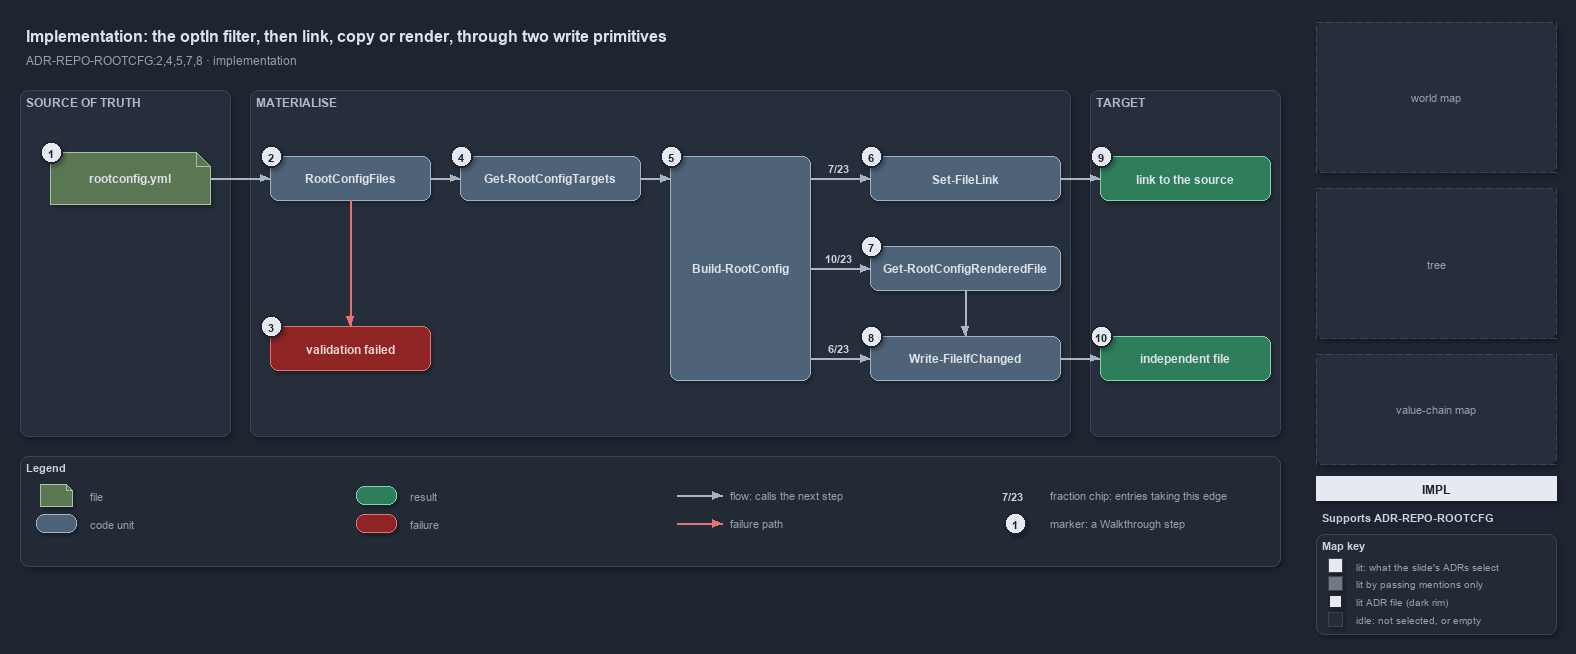

The diagram above was exported from draw.io. Its source (the exported page's mxGraphModel, read from the mxfile embedded in the PNG):
<mxGraphModel dx="1024" dy="768" grid="0" gridSize="10" guides="1" tooltips="1" connect="1" arrows="1" fold="1" page="1" pageScale="1" pageWidth="1572" pageHeight="640" background="#1E2430" math="0" shadow="1">
  <root>
    <mxCell id="0" />
    <mxCell id="1" parent="0" />
    <mxCell id="title" value="Implementation: the optIn filter, then link, copy or render, through two write primitives" style="text;html=1;align=left;verticalAlign=middle;fontSize=16;fontStyle=1;fontColor=#DDE2E9;" vertex="1" parent="1">
      <mxGeometry x="20" y="14" width="1260" height="30" as="geometry" />
    </mxCell>
    <mxCell id="subtitle" value="ADR-REPO-ROOTCFG:2,4,5,7,8 &amp;#183; implementation" style="text;html=1;align=left;verticalAlign=middle;fontSize=12;fontColor=#949FAE;" vertex="1" parent="1">
      <mxGeometry x="20" y="44" width="1240" height="20" as="geometry" />
    </mxCell>
    <mxCell id="band-source" value="SOURCE OF TRUTH" style="rounded=1;html=1;arcSize=3;fillColor=#262E3B;strokeColor=#3A4555;verticalAlign=top;align=left;spacingLeft=8;fontStyle=1;fontSize=12;fontColor=#B0BAC7;" vertex="1" parent="1">
      <mxGeometry x="20" y="84" width="210" height="346" as="geometry" />
    </mxCell>
    <mxCell id="band-write" value="MATERIALISE" style="rounded=1;html=1;arcSize=3;fillColor=#262E3B;strokeColor=#3A4555;verticalAlign=top;align=left;spacingLeft=8;fontStyle=1;fontSize=12;fontColor=#B0BAC7;" vertex="1" parent="1">
      <mxGeometry x="250" y="84" width="820" height="346" as="geometry" />
    </mxCell>
    <mxCell id="band-target" value="TARGET" style="rounded=1;html=1;arcSize=3;fillColor=#262E3B;strokeColor=#3A4555;verticalAlign=top;align=left;spacingLeft=8;fontStyle=1;fontSize=12;fontColor=#B0BAC7;" vertex="1" parent="1">
      <mxGeometry x="1090" y="84" width="190" height="346" as="geometry" />
    </mxCell>
    <mxCell id="f-registry" value="&lt;b&gt;rootconfig.yml&lt;/b&gt;" style="shape=note;size=14;whiteSpace=wrap;html=1;fillColor=#5B7653;strokeColor=#A9C29F;fontColor=#DDE2E9;fontSize=12;" vertex="1" parent="1">
      <mxGeometry x="50" y="146" width="160" height="52" as="geometry" />
    </mxCell>
    <mxCell id="c-type" value="&lt;b&gt;RootConfigFiles&lt;/b&gt;" style="rounded=1;whiteSpace=wrap;html=1;arcSize=20;fillColor=#4E6378;strokeColor=#9FB3C8;fontColor=#DDE2E9;fontSize=12;" vertex="1" parent="1">
      <mxGeometry x="270" y="150" width="160" height="44" as="geometry" />
    </mxCell>
    <mxCell id="x-type" value="&lt;b&gt;validation failed&lt;/b&gt;" style="rounded=1;whiteSpace=wrap;html=1;arcSize=20;fillColor=#8E2424;strokeColor=#E57373;fontColor=#EFD4D4;fontSize=12;" vertex="1" parent="1">
      <mxGeometry x="270" y="320" width="160" height="44" as="geometry" />
    </mxCell>
    <mxCell id="c-targets" value="&lt;b&gt;Get-RootConfigTargets&lt;/b&gt;" style="rounded=1;whiteSpace=wrap;html=1;arcSize=20;fillColor=#4E6378;strokeColor=#9FB3C8;fontColor=#DDE2E9;fontSize=12;" vertex="1" parent="1">
      <mxGeometry x="460" y="150" width="180" height="44" as="geometry" />
    </mxCell>
    <mxCell id="c-build" value="&lt;b&gt;Build-RootConfig&lt;/b&gt;" style="rounded=1;whiteSpace=wrap;html=1;arcSize=20;fillColor=#4E6378;strokeColor=#9FB3C8;fontColor=#DDE2E9;fontSize=12;" vertex="1" parent="1">
      <mxGeometry x="670" y="150" width="140" height="224" as="geometry" />
    </mxCell>
    <mxCell id="c-link" value="&lt;b&gt;Set-FileLink&lt;/b&gt;" style="rounded=1;whiteSpace=wrap;html=1;arcSize=20;fillColor=#4E6378;strokeColor=#9FB3C8;fontColor=#DDE2E9;fontSize=12;" vertex="1" parent="1">
      <mxGeometry x="870" y="150" width="190" height="44" as="geometry" />
    </mxCell>
    <mxCell id="c-render" value="&lt;b&gt;Get-RootConfigRenderedFile&lt;/b&gt;" style="rounded=1;whiteSpace=wrap;html=1;arcSize=20;fillColor=#4E6378;strokeColor=#9FB3C8;fontColor=#DDE2E9;fontSize=12;" vertex="1" parent="1">
      <mxGeometry x="870" y="240" width="190" height="44" as="geometry" />
    </mxCell>
    <mxCell id="c-write" value="&lt;b&gt;Write-FileIfChanged&lt;/b&gt;" style="rounded=1;whiteSpace=wrap;html=1;arcSize=20;fillColor=#4E6378;strokeColor=#9FB3C8;fontColor=#DDE2E9;fontSize=12;" vertex="1" parent="1">
      <mxGeometry x="870" y="330" width="190" height="44" as="geometry" />
    </mxCell>
    <mxCell id="r-link" value="&lt;b&gt;link to the source&lt;/b&gt;" style="rounded=1;whiteSpace=wrap;html=1;arcSize=20;fillColor=#2E7D5B;strokeColor=#7FD3AE;fontColor=#DDE2E9;fontSize=12;" vertex="1" parent="1">
      <mxGeometry x="1100" y="150" width="170" height="44" as="geometry" />
    </mxCell>
    <mxCell id="r-file" value="&lt;b&gt;independent file&lt;/b&gt;" style="rounded=1;whiteSpace=wrap;html=1;arcSize=20;fillColor=#2E7D5B;strokeColor=#7FD3AE;fontColor=#DDE2E9;fontSize=12;" vertex="1" parent="1">
      <mxGeometry x="1100" y="330" width="170" height="44" as="geometry" />
    </mxCell>
    <mxCell id="port-build-l" value="" style="text;html=1;strokeColor=none;fillColor=none;" vertex="1" parent="1">
      <mxGeometry x="670" y="172" width="1" height="1" as="geometry" />
    </mxCell>
    <mxCell id="port-build-r1" value="" style="text;html=1;strokeColor=none;fillColor=none;" vertex="1" parent="1">
      <mxGeometry x="810" y="172" width="1" height="1" as="geometry" />
    </mxCell>
    <mxCell id="port-build-r2" value="" style="text;html=1;strokeColor=none;fillColor=none;" vertex="1" parent="1">
      <mxGeometry x="810" y="262" width="1" height="1" as="geometry" />
    </mxCell>
    <mxCell id="port-build-r3" value="" style="text;html=1;strokeColor=none;fillColor=none;" vertex="1" parent="1">
      <mxGeometry x="810" y="352" width="1" height="1" as="geometry" />
    </mxCell>
    <mxCell id="e-registry-type" value="" style="edgeStyle=orthogonalEdgeStyle;rounded=1;html=1;fontSize=10;fontColor=#CDD3DC;endArrow=block;strokeColor=#AAB4C3;shadow=0;" edge="1" parent="1" source="f-registry" target="c-type">
      <mxGeometry relative="1" as="geometry" />
    </mxCell>
    <mxCell id="e-type-fail" value="" style="edgeStyle=orthogonalEdgeStyle;rounded=1;html=1;endArrow=block;strokeColor=#E57373;shadow=0;" edge="1" parent="1" source="c-type" target="x-type">
      <mxGeometry relative="1" as="geometry" />
    </mxCell>
    <mxCell id="e-type-targets" value="" style="edgeStyle=orthogonalEdgeStyle;rounded=1;html=1;fontSize=10;fontColor=#CDD3DC;endArrow=block;strokeColor=#AAB4C3;shadow=0;" edge="1" parent="1" source="c-type" target="c-targets">
      <mxGeometry relative="1" as="geometry" />
    </mxCell>
    <mxCell id="e-targets-build" value="" style="edgeStyle=orthogonalEdgeStyle;rounded=1;html=1;fontSize=10;fontColor=#CDD3DC;endArrow=block;strokeColor=#AAB4C3;shadow=0;" edge="1" parent="1" source="c-targets" target="port-build-l">
      <mxGeometry relative="1" as="geometry" />
    </mxCell>
    <mxCell id="e-build-link" value="" style="edgeStyle=orthogonalEdgeStyle;rounded=1;html=1;fontSize=10;fontColor=#CDD3DC;endArrow=block;strokeColor=#AAB4C3;shadow=0;" edge="1" parent="1" source="port-build-r1" target="c-link">
      <mxGeometry relative="1" as="geometry" />
    </mxCell>
    <mxCell id="e-build-render" value="" style="edgeStyle=orthogonalEdgeStyle;rounded=1;html=1;fontSize=10;fontColor=#CDD3DC;endArrow=block;strokeColor=#AAB4C3;shadow=0;" edge="1" parent="1" source="port-build-r2" target="c-render">
      <mxGeometry relative="1" as="geometry" />
    </mxCell>
    <mxCell id="e-build-write" value="" style="edgeStyle=orthogonalEdgeStyle;rounded=1;html=1;fontSize=10;fontColor=#CDD3DC;endArrow=block;strokeColor=#AAB4C3;shadow=0;" edge="1" parent="1" source="port-build-r3" target="c-write">
      <mxGeometry relative="1" as="geometry" />
    </mxCell>
    <mxCell id="e-render-write" value="" style="edgeStyle=orthogonalEdgeStyle;rounded=1;html=1;fontSize=10;fontColor=#CDD3DC;endArrow=block;strokeColor=#AAB4C3;shadow=0;" edge="1" parent="1" source="c-render" target="c-write">
      <mxGeometry relative="1" as="geometry" />
    </mxCell>
    <mxCell id="e-link-result" value="" style="edgeStyle=orthogonalEdgeStyle;rounded=1;html=1;fontSize=10;fontColor=#CDD3DC;endArrow=block;strokeColor=#AAB4C3;shadow=0;" edge="1" parent="1" source="c-link" target="r-link">
      <mxGeometry relative="1" as="geometry" />
    </mxCell>
    <mxCell id="e-write-result" value="" style="edgeStyle=orthogonalEdgeStyle;rounded=1;html=1;fontSize=10;fontColor=#CDD3DC;endArrow=block;strokeColor=#AAB4C3;shadow=0;" edge="1" parent="1" source="c-write" target="r-file">
      <mxGeometry relative="1" as="geometry" />
    </mxCell>
    <mxCell id="frac-link" value="&lt;b&gt;7/23&lt;/b&gt;" style="text;html=1;align=center;verticalAlign=middle;fontSize=11;fontColor=#CDD3DC;fillColor=#1E2430;strokeColor=none;" vertex="1" parent="1">
      <mxGeometry x="818" y="152" width="40" height="18" as="geometry" />
    </mxCell>
    <mxCell id="frac-render" value="&lt;b&gt;10/23&lt;/b&gt;" style="text;html=1;align=center;verticalAlign=middle;fontSize=11;fontColor=#CDD3DC;fillColor=#1E2430;strokeColor=none;" vertex="1" parent="1">
      <mxGeometry x="818" y="242" width="40" height="18" as="geometry" />
    </mxCell>
    <mxCell id="frac-write" value="&lt;b&gt;6/23&lt;/b&gt;" style="text;html=1;align=center;verticalAlign=middle;fontSize=11;fontColor=#CDD3DC;fillColor=#1E2430;strokeColor=none;" vertex="1" parent="1">
      <mxGeometry x="818" y="332" width="40" height="18" as="geometry" />
    </mxCell>
    <mxCell id="mark-1" value="1" style="ellipse;html=1;fillColor=#E6EAF0;strokeColor=#1E2430;strokeWidth=2;fontColor=#1E2430;fontStyle=1;fontSize=11;" vertex="1" parent="1">
      <mxGeometry x="40" y="135" width="22" height="22" as="geometry" />
    </mxCell>
    <mxCell id="mark-2" value="2" style="ellipse;html=1;fillColor=#E6EAF0;strokeColor=#1E2430;strokeWidth=2;fontColor=#1E2430;fontStyle=1;fontSize=11;" vertex="1" parent="1">
      <mxGeometry x="260" y="139" width="22" height="22" as="geometry" />
    </mxCell>
    <mxCell id="mark-3" value="3" style="ellipse;html=1;fillColor=#E6EAF0;strokeColor=#1E2430;strokeWidth=2;fontColor=#1E2430;fontStyle=1;fontSize=11;" vertex="1" parent="1">
      <mxGeometry x="260" y="309" width="22" height="22" as="geometry" />
    </mxCell>
    <mxCell id="mark-4" value="4" style="ellipse;html=1;fillColor=#E6EAF0;strokeColor=#1E2430;strokeWidth=2;fontColor=#1E2430;fontStyle=1;fontSize=11;" vertex="1" parent="1">
      <mxGeometry x="450" y="139" width="22" height="22" as="geometry" />
    </mxCell>
    <mxCell id="mark-5" value="5" style="ellipse;html=1;fillColor=#E6EAF0;strokeColor=#1E2430;strokeWidth=2;fontColor=#1E2430;fontStyle=1;fontSize=11;" vertex="1" parent="1">
      <mxGeometry x="660" y="139" width="22" height="22" as="geometry" />
    </mxCell>
    <mxCell id="mark-6" value="6" style="ellipse;html=1;fillColor=#E6EAF0;strokeColor=#1E2430;strokeWidth=2;fontColor=#1E2430;fontStyle=1;fontSize=11;" vertex="1" parent="1">
      <mxGeometry x="860" y="139" width="22" height="22" as="geometry" />
    </mxCell>
    <mxCell id="mark-7" value="7" style="ellipse;html=1;fillColor=#E6EAF0;strokeColor=#1E2430;strokeWidth=2;fontColor=#1E2430;fontStyle=1;fontSize=11;" vertex="1" parent="1">
      <mxGeometry x="860" y="229" width="22" height="22" as="geometry" />
    </mxCell>
    <mxCell id="mark-8" value="8" style="ellipse;html=1;fillColor=#E6EAF0;strokeColor=#1E2430;strokeWidth=2;fontColor=#1E2430;fontStyle=1;fontSize=11;" vertex="1" parent="1">
      <mxGeometry x="860" y="319" width="22" height="22" as="geometry" />
    </mxCell>
    <mxCell id="mark-9" value="9" style="ellipse;html=1;fillColor=#E6EAF0;strokeColor=#1E2430;strokeWidth=2;fontColor=#1E2430;fontStyle=1;fontSize=11;" vertex="1" parent="1">
      <mxGeometry x="1090" y="139" width="22" height="22" as="geometry" />
    </mxCell>
    <mxCell id="mark-10" value="10" style="ellipse;html=1;fillColor=#E6EAF0;strokeColor=#1E2430;strokeWidth=2;fontColor=#1E2430;fontStyle=1;fontSize=11;" vertex="1" parent="1">
      <mxGeometry x="1090" y="319" width="22" height="22" as="geometry" />
    </mxCell>
    <mxCell id="legend" value="&lt;b&gt;Legend&lt;/b&gt;" style="rounded=1;whiteSpace=wrap;html=1;arcSize=6;fillColor=#222A36;strokeColor=#3A4555;align=left;verticalAlign=top;spacing=8;fontSize=11;fontColor=#CDD3DC;" vertex="1" parent="1">
      <mxGeometry x="20" y="450" width="1260" height="110" as="geometry" />
    </mxCell>
    <mxCell id="lg-0" value="" style="shape=note;size=6;html=1;fillColor=#5B7653;strokeColor=#A9C29F;" vertex="1" parent="1">
      <mxGeometry x="40" y="478" width="32" height="22" as="geometry" />
    </mxCell>
    <mxCell id="lg-0-t" value="file" style="text;html=1;align=left;verticalAlign=middle;fontSize=11;fontColor=#949FAE;" vertex="1" parent="1">
      <mxGeometry x="84" y="479" width="270" height="20" as="geometry" />
    </mxCell>
    <mxCell id="lg-1" value="" style="rounded=1;html=1;arcSize=20;fillColor=#4E6378;strokeColor=#9FB3C8;" vertex="1" parent="1">
      <mxGeometry x="36" y="508" width="40" height="18" as="geometry" />
    </mxCell>
    <mxCell id="lg-1-t" value="code unit" style="text;html=1;align=left;verticalAlign=middle;fontSize=11;fontColor=#949FAE;" vertex="1" parent="1">
      <mxGeometry x="84" y="507" width="270" height="20" as="geometry" />
    </mxCell>
    <mxCell id="lg-2" value="" style="rounded=1;html=1;arcSize=20;fillColor=#2E7D5B;strokeColor=#7FD3AE;" vertex="1" parent="1">
      <mxGeometry x="356" y="480" width="40" height="18" as="geometry" />
    </mxCell>
    <mxCell id="lg-2-t" value="result" style="text;html=1;align=left;verticalAlign=middle;fontSize=11;fontColor=#949FAE;" vertex="1" parent="1">
      <mxGeometry x="404" y="479" width="270" height="20" as="geometry" />
    </mxCell>
    <mxCell id="lg-3" value="" style="rounded=1;html=1;arcSize=20;fillColor=#8E2424;strokeColor=#E57373;" vertex="1" parent="1">
      <mxGeometry x="356" y="508" width="40" height="18" as="geometry" />
    </mxCell>
    <mxCell id="lg-3-t" value="failure" style="text;html=1;align=left;verticalAlign=middle;fontSize=11;fontColor=#949FAE;" vertex="1" parent="1">
      <mxGeometry x="404" y="507" width="270" height="20" as="geometry" />
    </mxCell>
    <mxCell id="lg-4-a" value="" style="text;html=1;strokeColor=none;fillColor=none;" vertex="1" parent="1">
      <mxGeometry x="676" y="489" width="1" height="1" as="geometry" />
    </mxCell>
    <mxCell id="lg-4-b" value="" style="text;html=1;strokeColor=none;fillColor=none;" vertex="1" parent="1">
      <mxGeometry x="722" y="489" width="1" height="1" as="geometry" />
    </mxCell>
    <mxCell id="lg-4-e" value="" style="edgeStyle=orthogonalEdgeStyle;rounded=1;html=1;fontSize=10;fontColor=#CDD3DC;endArrow=block;strokeColor=#AAB4C3;shadow=0;" edge="1" parent="1" source="lg-4-a" target="lg-4-b">
      <mxGeometry relative="1" as="geometry" />
    </mxCell>
    <mxCell id="lg-4-t" value="flow: calls the next step" style="text;html=1;align=left;verticalAlign=middle;fontSize=11;fontColor=#949FAE;" vertex="1" parent="1">
      <mxGeometry x="724" y="479" width="270" height="20" as="geometry" />
    </mxCell>
    <mxCell id="lg-5-a" value="" style="text;html=1;strokeColor=none;fillColor=none;" vertex="1" parent="1">
      <mxGeometry x="676" y="517" width="1" height="1" as="geometry" />
    </mxCell>
    <mxCell id="lg-5-b" value="" style="text;html=1;strokeColor=none;fillColor=none;" vertex="1" parent="1">
      <mxGeometry x="722" y="517" width="1" height="1" as="geometry" />
    </mxCell>
    <mxCell id="lg-5-e" value="" style="edgeStyle=orthogonalEdgeStyle;rounded=1;html=1;endArrow=block;strokeColor=#E57373;shadow=0;" edge="1" parent="1" source="lg-5-a" target="lg-5-b">
      <mxGeometry relative="1" as="geometry" />
    </mxCell>
    <mxCell id="lg-5-t" value="failure path" style="text;html=1;align=left;verticalAlign=middle;fontSize=11;fontColor=#949FAE;" vertex="1" parent="1">
      <mxGeometry x="724" y="507" width="270" height="20" as="geometry" />
    </mxCell>
    <mxCell id="lg-6" value="&lt;b&gt;7/23&lt;/b&gt;" style="text;html=1;align=center;verticalAlign=middle;fontSize=11;fontColor=#CDD3DC;" vertex="1" parent="1">
      <mxGeometry x="992" y="480" width="40" height="18" as="geometry" />
    </mxCell>
    <mxCell id="lg-6-t" value="fraction chip: entries taking this edge" style="text;html=1;align=left;verticalAlign=middle;fontSize=11;fontColor=#949FAE;" vertex="1" parent="1">
      <mxGeometry x="1044" y="479" width="270" height="20" as="geometry" />
    </mxCell>
    <mxCell id="lg-7" value="1" style="ellipse;html=1;fillColor=#E6EAF0;strokeColor=#1E2430;strokeWidth=2;fontColor=#1E2430;fontStyle=1;fontSize=11;" vertex="1" parent="1">
      <mxGeometry x="1004" y="506" width="22" height="22" as="geometry" />
    </mxCell>
    <mxCell id="lg-7-t" value="marker: a Walkthrough step" style="text;html=1;align=left;verticalAlign=middle;fontSize=11;fontColor=#949FAE;" vertex="1" parent="1">
      <mxGeometry x="1044" y="507" width="270" height="20" as="geometry" />
    </mxCell>
    <mxCell id="minimap-grid" value="world map" style="rounded=1;arcSize=4;whiteSpace=wrap;html=1;fillColor=#262E3B;strokeColor=#3A4555;dashed=1;fontColor=#949FAE;fontSize=11;" vertex="1" parent="1">
      <mxGeometry x="1316" y="16" width="240" height="150" as="geometry" />
    </mxCell>
    <mxCell id="minimap-tree" value="tree" style="rounded=1;arcSize=4;whiteSpace=wrap;html=1;fillColor=#262E3B;strokeColor=#3A4555;dashed=1;fontColor=#949FAE;fontSize=11;" vertex="1" parent="1">
      <mxGeometry x="1316" y="182" width="240" height="150" as="geometry" />
    </mxCell>
    <mxCell id="minimap-chain" value="value-chain map" style="rounded=1;arcSize=4;whiteSpace=wrap;html=1;fillColor=#262E3B;strokeColor=#3A4555;dashed=1;fontColor=#949FAE;fontSize=11;" vertex="1" parent="1">
      <mxGeometry x="1316" y="348" width="240" height="110" as="geometry" />
    </mxCell>
    <mxCell id="lens-badge" value="IMPL" style="rounded=0;whiteSpace=wrap;html=1;align=center;verticalAlign=middle;fontSize=12;fontStyle=1;fontColor=#1E2430;fillColor=#E6EAF0;strokeColor=none;" vertex="1" parent="1">
      <mxGeometry x="1316" y="470" width="240" height="24" as="geometry" />
    </mxCell>
    <mxCell id="supports" value="&lt;b&gt;Supports&lt;/b&gt; ADR-REPO-ROOTCFG" style="text;html=1;whiteSpace=wrap;align=left;verticalAlign=top;fontSize=11;fontColor=#CDD3DC;" vertex="1" parent="1">
      <mxGeometry x="1316" y="500" width="240" height="20" as="geometry" />
    </mxCell>
    <mxCell id="mapkey" value="&lt;b&gt;Map key&lt;/b&gt;" style="rounded=1;whiteSpace=wrap;html=1;arcSize=6;fillColor=#222A36;strokeColor=#3A4555;align=left;verticalAlign=top;spacing=8;fontSize=11;fontColor=#CDD3DC;" vertex="1" parent="1">
      <mxGeometry x="1316" y="528" width="240" height="100" as="geometry" />
    </mxCell>
    <mxCell id="mk-lit" value="" style="rounded=0;html=1;fillColor=#E6EAF0;strokeColor=#3A4555;" vertex="1" parent="1">
      <mxGeometry x="1328" y="552" width="14" height="14" as="geometry" />
    </mxCell>
    <mxCell id="mk-lit-t" value="lit: what the slide's ADRs select" style="text;html=1;align=left;verticalAlign=middle;fontSize=10.5;fontColor=#949FAE;" vertex="1" parent="1">
      <mxGeometry x="1350" y="549" width="200" height="20" as="geometry" />
    </mxCell>
    <mxCell id="mk-mention" value="" style="rounded=0;html=1;fillColor=#737983;strokeColor=#3A4555;" vertex="1" parent="1">
      <mxGeometry x="1328" y="570" width="14" height="14" as="geometry" />
    </mxCell>
    <mxCell id="mk-mention-t" value="lit by passing mentions only" style="text;html=1;align=left;verticalAlign=middle;fontSize=10.5;fontColor=#949FAE;" vertex="1" parent="1">
      <mxGeometry x="1350" y="567" width="200" height="20" as="geometry" />
    </mxCell>
    <mxCell id="mk-adr" value="" style="rounded=0;html=1;fillColor=#E6EAF0;strokeColor=#1E2430;strokeWidth=2;" vertex="1" parent="1">
      <mxGeometry x="1328" y="588" width="14" height="14" as="geometry" />
    </mxCell>
    <mxCell id="mk-adr-t" value="lit ADR file (dark rim)" style="text;html=1;align=left;verticalAlign=middle;fontSize=10.5;fontColor=#949FAE;" vertex="1" parent="1">
      <mxGeometry x="1350" y="585" width="200" height="20" as="geometry" />
    </mxCell>
    <mxCell id="mk-idle" value="" style="rounded=0;html=1;fillColor=#262E3B;strokeColor=#3A4555;" vertex="1" parent="1">
      <mxGeometry x="1328" y="606" width="14" height="14" as="geometry" />
    </mxCell>
    <mxCell id="mk-idle-t" value="idle: not selected, or empty" style="text;html=1;align=left;verticalAlign=middle;fontSize=10.5;fontColor=#949FAE;" vertex="1" parent="1">
      <mxGeometry x="1350" y="603" width="200" height="20" as="geometry" />
    </mxCell>
  </root>
</mxGraphModel>